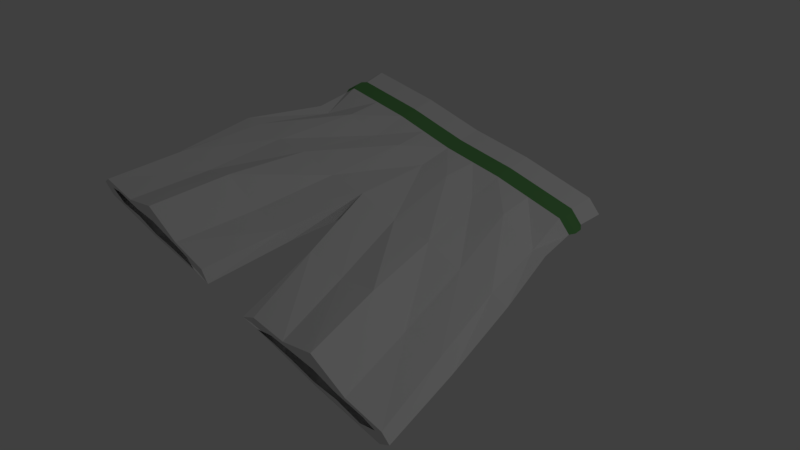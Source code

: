 # Source: trunks8.blend  (saved by Blender 2.78.0; exported with 4.5.12 LTS)
import bpy
from mathutils import Matrix  # noqa: F401  (used for matrix-valued properties, if any)

bpy.ops.wm.read_factory_settings(use_empty=True)
scene = bpy.context.scene
scene.name = 'Scene'

# ---- collections
col_collection_1 = bpy.data.collections.new('Collection 1'); scene.collection.children.link(col_collection_1)

# ---- materials (node trees are filled in below, after node groups)
mat_trunks = bpy.data.materials.new('trunks')
mat_trunks.alpha_threshold = 0.0
mat_trunks.use_transparent_shadow = False
mat_trunks.diffuse_color = (0.1265, 0.347, 0.1119, 1.0)
mat_trunks.roughness = 0.5
mat_trunks.specular_intensity = 0.0
mat_trunks.line_color = (0.0, 0.0, 0.0, 1.0)
mat_material = bpy.data.materials.new('Material')
mat_material.alpha_threshold = 0.0
mat_material.use_transparent_shadow = False
mat_material.roughness = 0.5
mat_idk = bpy.data.materials.new('idk')
mat_idk.alpha_threshold = 0.0
mat_idk.use_transparent_shadow = False
mat_idk.diffuse_color = (0.07508, 0.5878, 0.119, 1.0)
mat_idk.roughness = 0.5

# ---- material node trees

# ---- world
world_world = bpy.data.worlds.new('World'); scene.world = world_world
world_world.color = (0.05088, 0.05088, 0.05088)
world_world.use_sun_shadow = False
world_world.sun_shadow_jitter_overblur = 0.0
world_world.cycles.sampling_method = 'MANUAL'

# ---- cameras
cam_camera = bpy.data.cameras.new('Camera')
cam_camera.clip_end = 100.0
cam_camera.lens = 35.0
cam_camera.sensor_width = 32.0
cam_camera.sensor_height = 18.0
cam_camera.ortho_scale = 7.314
cam_camera.dof.focus_distance = 0.0
cam_camera.dof.aperture_fstop = 128.0

# ---- lights
light_lamp = bpy.data.lights.new('Lamp', 'POINT')
light_lamp.transmission_factor = 0.0
light_lamp.cutoff_distance = 30.0
light_lamp.energy = 100.0
light_lamp.shadow_buffer_clip_start = 1.001
light_lamp.shadow_soft_size = 0.1
light_lamp.shadow_maximum_resolution = 0.006
light_lamp.use_absolute_resolution = True

# ---- meshes
me_cube = bpy.data.meshes.new('Cube')
me_cube.from_pydata([(-1.102, -1.0, -0.2582), (-0.7763, 1.0, -0.2989), (-1.128, -1.0, 0.0885), (-0.7763, 1.0, 0.2989), (0.0, 1.0, -0.3512), (-0.2459, -1.0, -0.3512), (0.0, 1.0, 0.3512), (-0.2459, -1.0, 0.003885), (-1.244, -1.0, -0.3512), (-0.3896, -1.0, -0.3007), (-1.26, -1.0, 0.1907), (-0.3979, -1.0, -0.0628), (-1.081, 0.002824, -0.219), (-1.039, 0.004547, 0.3262), (0.0, -1.788e-07, 0.5719), (0.0, 0.01879, -0.1264), (-0.9252, 1.0, -0.3512), (0.0, 1.0, -0.2989), (-0.9252, 1.0, 0.3512), (-0.4252, 1.0, 0.446), (0.0, 1.0, 0.2989), (-0.7429, -1.0, 0.6994), (-0.7467, -1.0, 0.1509), (-0.5579, 0.0, 0.5411), (-0.3507, 1.0, 0.3938), (-0.4252, 1.0, -0.446), (-0.7459, -1.0, -0.446), (-0.7459, -1.0, -0.328), (-0.5902, 0.004523, -0.6398), (-0.3507, 1.0, -0.3938), (-1.314, -1.0, -0.05179), (-1.01, 1.0, 3.035e-09), (-1.212, -1.0, 3.035e-09), (-1.159, 2.4e-07, 0.2695), (-0.861, 1.0, 3.035e-09), (-0.301, -1.019, -0.1381), (-0.1657, -1.019, -0.2026), (0.0, -2.98e-08, 3.035e-09), (-0.9252, 0.5, -0.3512), (-0.9221, 0.4955, -0.1133), (0.0, 0.5, -0.3512), (0.0, 0.5, 0.2875), (-0.4275, 0.5, 0.264), (-0.3682, 0.508, -0.3952), (-1.011, 0.5, -0.05469), (-0.932, 0.8146, -0.3572), (-0.932, 0.8146, 0.3572), (0.0, 0.8146, -0.3572), (-0.4233, 0.8146, -0.4537), (-1.018, 0.8146, 3.069e-09), (0.0, 0.8146, 0.3572), (-0.4233, 0.8146, 0.4537), (0.0, 0.7656, 0.3572), (-0.4233, 0.7656, 0.4537), (-0.932, 0.7656, -0.3572), (-0.932, 0.7656, 0.3572), (0.0, 0.7656, -0.3572), (-0.4233, 0.7656, -0.4537), (-1.018, 0.7656, 3.069e-09), (0.0, 0.7287, 0.3426), (-0.427, 0.7287, 0.4351), (-0.9147, 0.7287, -0.3426), (-0.9147, 0.7287, 0.3426), (0.0, 0.7287, -0.3426), (-0.427, 0.7163, -0.2642), (-0.9973, 0.7287, 2.961e-09), (-0.9099, 0.8485, -0.3386), (-0.9099, 0.8485, 0.3386), (0.0, 0.8485, -0.3386), (-0.4278, 0.8485, -0.4301), (-0.9916, 0.8485, 2.926e-09), (0.0, 0.8485, 0.3386), (-0.4278, 0.8485, 0.4301), (-0.6752, 1.0, 0.3986), (-0.9959, -1.0, 0.1864), (-0.9234, -1.0, 0.05264), (-0.5635, 1.0, 0.3463), (-0.8058, 8.941e-08, 0.3675), (-0.6784, 0.5, 0.4251), (-0.6777, 0.8146, 0.4055), (-0.6777, 0.7656, 0.4055), (-0.6708, 0.7287, 0.3888), (-0.6689, 0.8485, 0.3844), (-0.2126, 1.0, 0.3986), (-0.2785, -8.941e-08, 0.4439), (-0.5027, -1.0, 0.1371), (-0.5677, -1.0, 0.0491), (-0.1754, 1.0, 0.3463), (-0.2109, 0.5, 0.4623), (-0.2117, 0.8146, 0.4055), (-0.2117, 0.7656, 0.4055), (-0.2196, 0.7287, 0.3888), (-0.2228, 0.8485, 0.3844), (-0.6752, 1.0, -0.3986), (-0.9959, -1.0, -0.3986), (-0.9242, -1.0, -0.1978), (-0.8096, 2.378e-07, -0.5716), (-0.5635, 1.0, -0.3463), (-0.6752, 0.5, -0.4951), (-0.6777, 0.8146, -0.4055), (-0.6777, 0.7656, -0.4055), (-0.6708, 0.7287, -0.3888), (-0.6689, 0.8485, -0.3844), (-0.2126, 1.0, -0.3986), (-0.4959, -1.0, -0.3986), (-0.5677, -1.0, -0.2806), (-0.264, -0.01879, -0.7528), (-0.1754, 1.0, -0.3463), (-0.234, 0.5, -0.2392), (-0.2117, 0.8146, -0.4055), (-0.2117, 0.7656, -0.4055), (-0.2196, 0.7287, -0.3888), (-0.2228, 0.8485, -0.3844), (-0.1227, -0.5, 0.3115), (-1.127, -0.5028, -0.4068), (-1.152, -0.5, 0.2836), (-0.2029, -0.5, -0.02607), (-0.6517, -0.5, 0.7371), (-0.6577, -0.5, -0.249), (-1.236, -0.5, 3.035e-09), (-0.08286, -0.5, 3.035e-09), (-0.8974, -0.5, 0.2029), (-0.388, -0.5, 0.2297), (-0.896, -0.5, -0.5956), (-0.4182, -0.5, -0.7237)], [], [(123, 94, 8, 114), (121, 115, 10, 74), (70, 67, 18, 31), (87, 24, 19, 83), (95, 0, 8, 94), (32, 2, 10, 30), (86, 11, 7, 85), (35, 9, 5, 36), (119, 115, 13, 33), (78, 39, 13, 77), (98, 96, 12, 38), (107, 17, 4, 103), (34, 1, 16, 31), (76, 3, 18, 73), (120, 36, 5, 116), (88, 42, 23, 84), (75, 22, 21, 74), (122, 117, 21, 85), (97, 29, 25, 93), (108, 106, 28, 43), (105, 27, 26, 104), (124, 104, 26, 118), (3, 34, 31, 18), (114, 119, 33, 12), (0, 32, 30, 8), (66, 70, 31, 16), (113, 7, 36, 120), (11, 35, 36, 7), (12, 33, 44, 38), (111, 108, 43, 64), (91, 60, 42, 88), (101, 98, 38, 61), (81, 62, 39, 78), (33, 13, 39, 44), (82, 67, 46, 79), (102, 99, 45, 66), (92, 72, 51, 89), (112, 109, 48, 69), (54, 58, 49, 45), (58, 55, 46, 49), (65, 62, 55, 58), (61, 65, 58, 54), (79, 46, 55, 80), (99, 100, 54, 45), (89, 51, 53, 90), (109, 110, 57, 48), (38, 44, 65, 61), (44, 39, 62, 65), (80, 55, 62, 81), (100, 101, 61, 54), (90, 53, 60, 91), (110, 111, 64, 57), (103, 112, 69, 25), (83, 19, 72, 92), (93, 102, 66, 16), (73, 18, 67, 82), (45, 49, 70, 66), (49, 46, 67, 70), (19, 73, 82, 72), (53, 80, 81, 60), (51, 79, 80, 53), (72, 82, 79, 51), (60, 81, 78, 42), (2, 75, 74, 10), (24, 76, 73, 19), (42, 78, 77, 23), (117, 121, 74, 21), (6, 83, 92, 71), (52, 90, 91, 59), (50, 89, 90, 52), (71, 92, 89, 50), (59, 91, 88, 41), (113, 122, 85, 7), (41, 88, 84, 14), (22, 86, 85, 21), (20, 87, 83, 6), (25, 69, 102, 93), (57, 64, 101, 100), (48, 57, 100, 99), (69, 48, 99, 102), (64, 43, 98, 101), (1, 97, 93, 16), (43, 28, 96, 98), (27, 95, 94, 26), (118, 26, 94, 123), (4, 68, 112, 103), (56, 63, 111, 110), (47, 56, 110, 109), (68, 47, 109, 112), (63, 40, 108, 111), (116, 5, 104, 124), (9, 105, 104, 5), (40, 15, 106, 108), (29, 107, 103, 25), (15, 116, 124, 106), (28, 118, 123, 96), (14, 84, 122, 113), (23, 77, 121, 117), (14, 113, 120, 37), (8, 30, 119, 114), (106, 124, 118, 28), (84, 23, 117, 122), (37, 120, 116, 15), (30, 10, 115, 119), (77, 13, 115, 121), (96, 123, 114, 12)])
me_cube.polygons.foreach_set('material_index', [1, 1, 1, 1, 1, 1, 1, 1, 1, 1, 1, 1, 1, 1, 1, 1, 1, 1, 1, 1, 1, 1, 1, 1, 1, 1, 1, 1, 1, 1, 1, 1, 1, 1, 0, 0, 0, 0, 0, 0, 0, 0, 0, 0, 0, 0, 1, 1, 0, 0, 0, 0, 1, 1, 1, 1, 0, 0, 1, 0, 0, 0, 1, 1, 1, 1, 1, 1, 0, 0, 0, 1, 1, 1, 1, 1, 1, 0, 0, 0, 1, 1, 1, 1, 1, 1, 0, 0, 0, 1, 1, 1, 1, 1, 1, 1, 1, 1, 1, 1, 1, 1, 1, 1, 1, 1])
_uv = me_cube.uv_layers.new(name='UVMap')
_uv.uv.foreach_set('vector', [0.6183, 0.3198, 0.6557, 0.07991, 0.7772, 0.07333, 0.7457, 0.3104, 0.3324, 0.3391, 0.2063, 0.3202, 0.1918, 0.06773, 0.3197, 0.08438, 0.4706, 0.9444, 0.5789, 0.9471, 0.5804, 0.9946, 0.4681, 0.9918, 0.7884, 0.8032, 0.772, 0.8272, 0.7602, 0.8356, 0.7785, 0.806, 0.8065, 0.7796, 0.8349, 0.772, 0.8579, 0.7801, 0.8179, 0.7877, 0.6952, 0.731, 0.7087, 0.779, 0.6857, 0.7871, 0.6722, 0.731, 0.7941, 0.7866, 0.8226, 0.779, 0.8455, 0.7871, 0.8056, 0.7946, 0.7083, 0.724, 0.7211, 0.772, 0.6981, 0.7801, 0.6853, 0.724, 0.02705, 0.3292, 0.2063, 0.3202, 0.2508, 0.5759, 0.1881, 0.5701, 0.4354, 0.8475, 0.291, 0.8582, 0.2508, 0.5759, 0.3729, 0.5825, 0.5258, 0.7802, 0.5948, 0.5472, 0.7386, 0.55, 0.6516, 0.7853, 0.8205, 0.7612, 0.8466, 0.7485, 0.8482, 0.7567, 0.8162, 0.7705, 0.7026, 0.7272, 0.7248, 0.7716, 0.703, 0.7843, 0.6792, 0.7317, 0.768, 0.8618, 0.764, 0.8964, 0.7484, 0.9161, 0.7543, 0.8759, 0.06426, 0.2917, 0.1236, 0.05527, 0.2927, 0.08984, 0.2306, 0.332, 0.6948, 0.8613, 0.5623, 0.829, 0.5161, 0.5856, 0.6687, 0.61, 0.7372, 0.7866, 0.7656, 0.7942, 0.7656, 0.8022, 0.7257, 0.7946, 0.6335, 0.348, 0.4952, 0.3411, 0.4495, 0.09818, 0.584, 0.09483, 0.7596, 0.7727, 0.7944, 0.7739, 0.7843, 0.7843, 0.7436, 0.7843, 0.2923, 0.7958, 0.3152, 0.5657, 0.4634, 0.5528, 0.3991, 0.785, 0.7495, 0.7796, 0.778, 0.7872, 0.778, 0.7952, 0.7381, 0.7877, 0.364, 0.3346, 0.4128, 0.08983, 0.5343, 0.08598, 0.4934, 0.3283, 0.764, 0.8964, 0.8047, 0.9248, 0.7969, 0.9473, 0.7484, 0.9161, 0.7457, 0.3104, 0.9142, 0.3288, 0.9978, 0.5881, 0.7386, 0.55, 0.8349, 0.772, 0.8485, 0.724, 0.8714, 0.724, 0.8579, 0.7801, 0.5886, 0.9788, 0.4826, 1.001, 0.4716, 0.9548, 0.5815, 0.9318, 0.7694, 0.354, 0.7144, 0.09662, 0.8981, 0.06773, 0.9484, 0.3243, 0.8226, 0.779, 0.8354, 0.731, 0.8583, 0.731, 0.8455, 0.7871, 0.7386, 0.55, 0.9978, 0.5881, 0.7988, 0.8029, 0.6516, 0.7853, 0.3046, 0.9043, 0.2923, 0.7958, 0.3991, 0.785, 0.4055, 0.8962, 0.6919, 0.9804, 0.5806, 0.9705, 0.5623, 0.829, 0.6948, 0.8613, 0.5248, 0.8931, 0.5258, 0.7802, 0.6516, 0.7853, 0.6432, 0.8951, 0.4552, 0.9744, 0.3302, 0.9876, 0.291, 0.8582, 0.4354, 0.8475, 0.1881, 0.5701, 0.2508, 0.5759, 0.291, 0.8582, 0.1197, 0.8807, 0.5393, 0.9687, 0.5023, 0.9662, 0.502, 0.9601, 0.5389, 0.9624, 0.5556, 0.9645, 0.5543, 0.9716, 0.5121, 0.9697, 0.5133, 0.9628, 0.6103, 0.9725, 0.5776, 0.9701, 0.5785, 0.9638, 0.6117, 0.966, 0.6366, 0.9688, 0.6375, 0.9764, 0.5995, 0.9748, 0.5992, 0.9676, 0.5113, 0.9772, 0.4526, 0.9703, 0.4538, 0.9613, 0.5121, 0.9697, 0.4503, 0.9535, 0.502, 0.9535, 0.502, 0.9601, 0.4504, 0.9613, 0.451, 0.9474, 0.5024, 0.9474, 0.502, 0.9535, 0.4503, 0.9535, 0.511, 0.9842, 0.4526, 0.9774, 0.4526, 0.9703, 0.5113, 0.9772, 0.5389, 0.9624, 0.502, 0.9601, 0.502, 0.9535, 0.5393, 0.9544, 0.5543, 0.9716, 0.5538, 0.9807, 0.5113, 0.9772, 0.5121, 0.9697, 0.6117, 0.966, 0.5785, 0.9638, 0.5788, 0.9564, 0.6122, 0.9581, 0.6375, 0.9764, 0.637, 0.9853, 0.599, 0.9833, 0.5995, 0.9748, 0.6516, 0.7853, 0.7988, 0.8029, 0.8097, 0.9145, 0.6432, 0.8951, 0.1197, 0.8807, 0.291, 0.8582, 0.3302, 0.9876, 0.155, 0.988, 0.5393, 0.9544, 0.502, 0.9535, 0.5024, 0.9474, 0.54, 0.9482, 0.5538, 0.9807, 0.5539, 0.9878, 0.511, 0.9842, 0.5113, 0.9772, 0.6122, 0.9581, 0.5788, 0.9564, 0.5786, 0.9501, 0.6119, 0.9515, 0.637, 0.9853, 0.6359, 0.9928, 0.598, 0.9904, 0.599, 0.9833, 0.8071, 0.9196, 0.8061, 0.967, 0.7409, 0.9686, 0.7394, 0.9212, 0.8045, 0.966, 0.7376, 0.9765, 0.7305, 0.9297, 0.795, 0.9195, 0.6605, 0.9265, 0.6647, 0.9737, 0.5886, 0.9788, 0.5815, 0.9318, 0.659, 0.9856, 0.5804, 0.9946, 0.5789, 0.9471, 0.6547, 0.9384, 0.5121, 0.9697, 0.4538, 0.9613, 0.4558, 0.9545, 0.5133, 0.9628, 0.4504, 0.9613, 0.502, 0.9601, 0.5023, 0.9662, 0.4515, 0.9675, 0.7376, 0.9765, 0.659, 0.9856, 0.6547, 0.9384, 0.7305, 0.9297, 0.5788, 0.9564, 0.5393, 0.9544, 0.54, 0.9482, 0.5786, 0.9501, 0.5785, 0.9638, 0.5389, 0.9624, 0.5393, 0.9544, 0.5788, 0.9564, 0.5776, 0.9701, 0.5393, 0.9687, 0.5389, 0.9624, 0.5785, 0.9638, 0.5806, 0.9705, 0.4552, 0.9744, 0.4354, 0.8475, 0.5623, 0.829, 0.7087, 0.779, 0.7372, 0.7866, 0.7257, 0.7946, 0.6857, 0.7871, 0.772, 0.8272, 0.768, 0.8618, 0.7543, 0.8759, 0.7602, 0.8356, 0.5623, 0.829, 0.4354, 0.8475, 0.3729, 0.5825, 0.5161, 0.5856, 0.4952, 0.3411, 0.3324, 0.3391, 0.3197, 0.08438, 0.4495, 0.09818, 0.8714, 0.9554, 0.8045, 0.966, 0.795, 0.9195, 0.8649, 0.9086, 0.647, 0.9602, 0.6122, 0.9581, 0.6119, 0.9515, 0.6479, 0.9539, 0.6465, 0.9681, 0.6117, 0.966, 0.6122, 0.9581, 0.647, 0.9602, 0.6468, 0.9743, 0.6103, 0.9725, 0.6117, 0.966, 0.6465, 0.9681, 0.8071, 0.9958, 0.6919, 0.9804, 0.6948, 0.8613, 0.829, 0.8759, 0.7694, 0.354, 0.6335, 0.348, 0.584, 0.09483, 0.7144, 0.09662, 0.829, 0.8759, 0.6948, 0.8613, 0.6687, 0.61, 0.8168, 0.6156, 0.7656, 0.7942, 0.7941, 0.7866, 0.8056, 0.7946, 0.7656, 0.8022, 0.8047, 0.7792, 0.7884, 0.8032, 0.7785, 0.806, 0.7968, 0.7764, 0.7394, 0.9212, 0.7409, 0.9686, 0.6647, 0.9737, 0.6605, 0.9265, 0.599, 0.9833, 0.598, 0.9904, 0.5539, 0.9878, 0.5538, 0.9807, 0.5995, 0.9748, 0.599, 0.9833, 0.5538, 0.9807, 0.5543, 0.9716, 0.5992, 0.9676, 0.5995, 0.9748, 0.5543, 0.9716, 0.5556, 0.9645, 0.4055, 0.8962, 0.3991, 0.785, 0.5258, 0.7802, 0.5248, 0.8931, 0.7248, 0.7716, 0.7596, 0.7727, 0.7436, 0.7843, 0.703, 0.7843, 0.3991, 0.785, 0.4634, 0.5528, 0.5948, 0.5472, 0.5258, 0.7802, 0.778, 0.7872, 0.8065, 0.7796, 0.8179, 0.7877, 0.778, 0.7952, 0.4934, 0.3283, 0.5343, 0.08598, 0.6557, 0.07991, 0.6183, 0.3198, 0.8748, 0.9179, 0.8768, 0.9651, 0.8061, 0.967, 0.8071, 0.9196, 0.6769, 0.9872, 0.6771, 0.9945, 0.6359, 0.9928, 0.637, 0.9853, 0.6773, 0.9782, 0.6769, 0.9872, 0.637, 0.9853, 0.6375, 0.9764, 0.6784, 0.9712, 0.6773, 0.9782, 0.6375, 0.9764, 0.6366, 0.9688, 0.1989, 0.9145, 0.1892, 0.8065, 0.2923, 0.7958, 0.3046, 0.9043, 0.2306, 0.332, 0.2927, 0.08984, 0.4128, 0.08983, 0.364, 0.3346, 0.7211, 0.772, 0.7495, 0.7796, 0.7381, 0.7877, 0.6981, 0.7801, 0.1892, 0.8065, 0.1635, 0.5712, 0.3152, 0.5657, 0.2923, 0.7958, 0.7944, 0.7739, 0.8205, 0.7612, 0.8162, 0.7705, 0.7843, 0.7843, 0.1635, 0.5712, 0.2306, 0.332, 0.364, 0.3346, 0.3152, 0.5657, 0.4634, 0.5528, 0.4934, 0.3283, 0.6183, 0.3198, 0.5948, 0.5472, 0.8168, 0.6156, 0.6687, 0.61, 0.6335, 0.348, 0.7694, 0.354, 0.5161, 0.5856, 0.3729, 0.5825, 0.3324, 0.3391, 0.4952, 0.3411, 0.8168, 0.6156, 0.7694, 0.354, 0.9484, 0.3243, 0.9958, 0.5827, 0.7772, 0.07333, 0.9478, 0.08981, 0.9142, 0.3288, 0.7457, 0.3104, 0.3152, 0.5657, 0.364, 0.3346, 0.4934, 0.3283, 0.4634, 0.5528, 0.6687, 0.61, 0.5161, 0.5856, 0.4952, 0.3411, 0.6335, 0.348, 0.0004275, 0.527, 0.06426, 0.2917, 0.2306, 0.332, 0.1635, 0.5712, 0.009135, 0.07254, 0.1918, 0.06773, 0.2063, 0.3202, 0.02705, 0.3292, 0.3729, 0.5825, 0.2508, 0.5759, 0.2063, 0.3202, 0.3324, 0.3391, 0.5948, 0.5472, 0.6183, 0.3198, 0.7457, 0.3104, 0.7386, 0.55])
me_cube.materials.append(mat_trunks)
me_cube.materials.append(mat_material)
me_cube.materials.append(mat_idk)
me_cube.use_remesh_preserve_volume = False
me_cube.use_remesh_preserve_attributes = False
me_cube.use_mirror_vertex_groups = False
me_cube.update()

# ---- objects
ob_trunks = bpy.data.objects.new('trunks', me_cube)
ob_lamp = bpy.data.objects.new('Lamp', light_lamp)
ob_camera = bpy.data.objects.new('Camera', cam_camera)

# ---- transforms, parenting, visibility, modifiers, constraints
ob_trunks.location = (0.0, 0.0, 0.0)
ob_trunks.scale = (1.0, 1.0, 0.2206)
ob_trunks.lock_rotations_4d = False
ob_trunks.empty_display_type = 'ARROWS'
ob_trunks.lineart.crease_threshold = 0.0
_m = ob_trunks.modifiers.new('Mirror', 'MIRROR')
_m.use_clip = True
ob_lamp.location = (4.076, 1.005, 5.904)
ob_lamp.rotation_euler = (0.6503, 0.05522, 1.866)
ob_lamp.lock_rotations_4d = False
ob_lamp.empty_display_type = 'ARROWS'
ob_lamp.color = (0.0, 0.0, 0.0, 0.0)
ob_lamp.lineart.crease_threshold = 0.0
ob_camera.location = (3.009, -2.53, 3.563)
ob_camera.rotation_euler = (0.8153, 3.727e-07, 0.8149)
ob_camera.lock_rotations_4d = False
ob_camera.empty_display_type = 'ARROWS'
ob_camera.color = (0.0, 0.0, 0.0, 0.0)
ob_camera.display_type = 'WIRE'
ob_camera.lineart.crease_threshold = 0.0

# ---- collection membership
col_collection_1.objects.link(ob_trunks)
col_collection_1.objects.link(ob_lamp)
col_collection_1.objects.link(ob_camera)

# ---- scene / render settings (as saved in the file)
scene.camera = ob_camera
scene.frame_start = 1; scene.frame_end = 250; scene.frame_set(1)
scene.render.engine = 'BLENDER_EEVEE_NEXT'
scene.render.resolution_percentage = 50
scene.render.dither_intensity = 0.0
scene.cycles.use_denoising = False
scene.cycles.samples = 128
scene.cycles.sampling_pattern = 'TABULATED_SOBOL'
scene.cycles.light_sampling_threshold = 0.0
scene.cycles.use_adaptive_sampling = False
scene.cycles.use_light_tree = False
scene.cycles.blur_glossy = 0.0
scene.cycles.sample_clamp_indirect = 0.0
scene.view_settings.view_transform = 'Standard'
bpy.context.view_layer.update()
